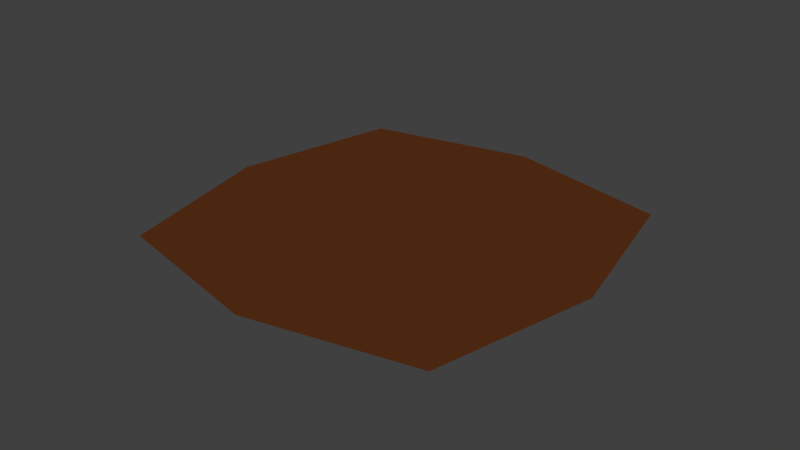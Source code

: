 # Source: kl-grass_less.blend  (saved by Blender 2.76.0; exported with 4.5.12 LTS)
import bpy
from mathutils import Matrix  # noqa: F401  (used for matrix-valued properties, if any)

bpy.ops.wm.read_factory_settings(use_empty=True)
scene = bpy.context.scene
scene.name = 'Scene'

# ---- collections
col_collection_1 = bpy.data.collections.new('Collection 1'); scene.collection.children.link(col_collection_1)

# ---- materials (node trees are filled in below, after node groups)
mat_material_003 = bpy.data.materials.new('Material.003')
mat_material_003.alpha_threshold = 0.0
mat_material_003.roughness = 0.5
mat_material_004 = bpy.data.materials.new('Material.004')
mat_material_004.alpha_threshold = 0.0
mat_material_004.roughness = 0.5

# ---- material node trees
mat_material_003.use_nodes = True; mat_material_003.node_tree.nodes.clear()
_N = mat_material_003.node_tree.nodes; _L = mat_material_003.node_tree.links
n0 = _N.new('ShaderNodeOutputMaterial'); n0.name = 'Material Output'; n0.location = (300, 300)
n1 = _N.new('ShaderNodeBsdfDiffuse'); n1.name = 'Diffuse BSDF'; n1.location = (10, 300)
n1.inputs[0].default_value = (0.1065, 0.03127, 0.009303, 1.0)
_L.new(n1.outputs[0], n0.inputs[0])
n0.is_active_output = True
mat_material_004.use_nodes = True; mat_material_004.node_tree.nodes.clear()
_N = mat_material_004.node_tree.nodes; _L = mat_material_004.node_tree.links
n0 = _N.new('ShaderNodeOutputMaterial'); n0.name = 'Material Output'; n0.location = (300, 300)
n1 = _N.new('ShaderNodeBsdfDiffuse'); n1.name = 'Diffuse BSDF'; n1.location = (10, 300)
n1.inputs[0].default_value = (0.0, 0.3264, 0.00132, 1.0)
_L.new(n1.outputs[0], n0.inputs[0])
n0.is_active_output = True

# ---- world
world_world = bpy.data.worlds.new('World'); scene.world = world_world
world_world.color = (0.05088, 0.05088, 0.05088)
world_world.use_sun_shadow = False
world_world.sun_shadow_jitter_overblur = 0.0
world_world.cycles.sampling_method = 'MANUAL'
world_world.cycles.sample_map_resolution = 256

# ---- meshes
me_plane = bpy.data.meshes.new('Plane')
me_plane.from_pydata([(-1.0, -1.0, 0.0), (1.0, -1.0, 0.0), (-1.0, 1.0, 0.0), (1.0, 1.0, 0.0)], [], [(0, 1, 3, 2)])
me_plane.materials.append(mat_material_003)
me_plane.materials.append(mat_material_004)
me_plane.use_remesh_preserve_volume = False
me_plane.use_remesh_preserve_attributes = False
me_plane.use_mirror_vertex_groups = False
me_plane.update()

# ---- objects
ob_plane = bpy.data.objects.new('Plane', me_plane)

# ---- transforms, parenting, visibility, modifiers, constraints
ob_plane.location = (0.0, 0.0, 0.0)
ob_plane.scale = (3.067, 3.067, 0.3834)
ob_plane.lineart.crease_threshold = 0.0
_m = ob_plane.modifiers.new('ParticleSystem 1', 'PARTICLE_SYSTEM')
_m = ob_plane.modifiers.new('Subsurf', 'SUBSURF')
_m.uv_smooth = 'PRESERVE_CORNERS'
_m.quality = 1
_m.levels = 2
_m.render_levels = 1
_m.show_only_control_edges = False

# ---- collection membership
col_collection_1.objects.link(ob_plane)

# ---- scene / render settings (as saved in the file)
scene.frame_start = 1; scene.frame_end = 250; scene.frame_set(1)
scene.render.engine = 'CYCLES'
scene.render.resolution_percentage = 50
scene.render.dither_intensity = 0.0
scene.cycles.use_denoising = False
scene.cycles.samples = 10
scene.cycles.sampling_pattern = 'TABULATED_SOBOL'
scene.cycles.light_sampling_threshold = 0.0
scene.cycles.use_adaptive_sampling = False
scene.cycles.use_light_tree = False
scene.cycles.blur_glossy = 0.0
scene.cycles.pixel_filter_type = 'GAUSSIAN'
scene.cycles.sample_clamp_indirect = 0.0
scene.view_settings.view_transform = 'Standard'
bpy.context.view_layer.update()

# ---- added for rendering (the .blend has no active camera and no usable light): camera, sun
cam_auto = bpy.data.cameras.new('AutoCamera')
cam_auto.lens = 50.0
cam_auto.sensor_width = 36.0
cam_auto.clip_end = 1000.0
ob_auto_camera = bpy.data.objects.new('AutoCamera', cam_auto)
scene.collection.objects.link(ob_auto_camera)
ob_auto_camera.location = (8.0267, -9.63204, 6.42136)
ob_auto_camera.rotation_euler = (1.09748, -7.21219e-08, 0.694738)
scene.camera = ob_auto_camera
light_auto_sun = bpy.data.lights.new('AutoSun', 'SUN')
light_auto_sun.energy = 3.0
light_auto_sun.angle = 0.0523599
ob_auto_sun = bpy.data.objects.new('AutoSun', light_auto_sun)
scene.collection.objects.link(ob_auto_sun)
ob_auto_sun.rotation_euler = (0.872665, 0.174533, 0.523599)
bpy.context.view_layer.update()
